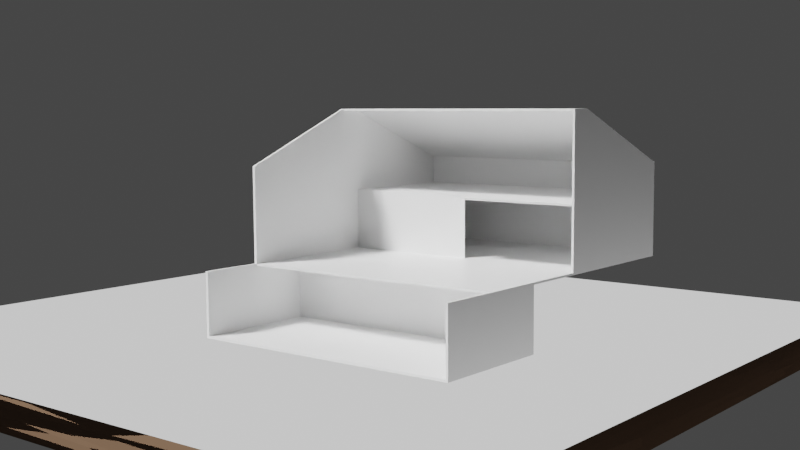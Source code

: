 # Source: room12.blend  (saved by Blender 2.81.16; exported with 4.5.12 LTS)
import bpy
from mathutils import Matrix  # noqa: F401  (used for matrix-valued properties, if any)

bpy.ops.wm.read_factory_settings(use_empty=True)
scene = bpy.context.scene
scene.name = 'Scene'

# ---- collections
col_collection = bpy.data.collections.new('Collection'); scene.collection.children.link(col_collection)

# ---- materials (node trees are filled in below, after node groups)
mat_graydefault = bpy.data.materials.new('graydefault')
mat_graydefault.alpha_threshold = 0.0
mat_graydefault.use_transparent_shadow = False
mat_graydefault.line_color = (0.0, 0.0, 0.0, 1.0)
mat_grass = bpy.data.materials.new('grass')
mat_grass.use_transparent_shadow = False
mat_dirt = bpy.data.materials.new('dirt')
mat_dirt.use_transparent_shadow = False
mat_dirt.preview_render_type = 'CUBE'

# ---- material node trees
mat_graydefault.use_nodes = True; mat_graydefault.node_tree.nodes.clear()
_N = mat_graydefault.node_tree.nodes; _L = mat_graydefault.node_tree.links
n0 = _N.new('ShaderNodeOutputMaterial'); n0.name = 'Material Output'; n0.location = (300, 300)
n1 = _N.new('ShaderNodeBsdfPrincipled'); n1.name = 'Principled BSDF'; n1.location = (10, 300)
n1.distribution = 'GGX'
n1.subsurface_method = 'BURLEY'
n1.inputs[2].default_value = 0.4
n1.inputs[3].default_value = 1.45
n1.inputs[27].default_value = (0.0, 0.0, 0.0, 1.0)
n1.inputs[28].default_value = 1.0
n2 = _N.new('ShaderNodeRGB'); n2.name = 'RGB'; n2.location = (-180, 275)
n2.outputs[0].default_value = (1.0, 1.0, 1.0, 1.0)
_L.new(n1.outputs[0], n0.inputs[0])
_L.new(n2.outputs[0], n1.inputs[0])
n0.is_active_output = True
mat_grass.use_nodes = True; mat_grass.node_tree.nodes.clear()
_N = mat_grass.node_tree.nodes; _L = mat_grass.node_tree.links
n0 = _N.new('ShaderNodeOutputMaterial'); n0.name = 'Material Output'; n0.location = (300, 300)
n1 = _N.new('ShaderNodeBackground'); n1.name = 'Background'; n1.location = (10, 300)
_L.new(n1.outputs[0], n0.inputs[0])
n0.is_active_output = True
mat_dirt.use_nodes = True; mat_dirt.node_tree.nodes.clear()
_N = mat_dirt.node_tree.nodes; _L = mat_dirt.node_tree.links
n0 = _N.new('ShaderNodeOutputMaterial'); n0.name = 'Material Output'; n0.location = (300, 300)
n1 = _N.new('ShaderNodeBsdfDiffuse'); n1.name = 'Diffuse BSDF'; n1.location = (10, 300)
n1.inputs[0].default_value = (0.227, 0.1384, 0.0865, 1.0)
n2 = _N.new('ShaderNodeTexVoronoi'); n2.name = 'Voronoi Texture'; n2.location = (-180, 275)
_L.new(n1.outputs[0], n0.inputs[0])
_L.new(n2.outputs[2], n1.inputs[2])
n0.is_active_output = True

# ---- world
world_world = bpy.data.worlds.new('World'); scene.world = world_world
world_world.use_nodes = True; world_world.node_tree.nodes.clear()
_N = world_world.node_tree.nodes; _L = world_world.node_tree.links
n0 = _N.new('ShaderNodeOutputWorld'); n0.name = 'World Output'; n0.location = (300, 300)
n1 = _N.new('ShaderNodeBackground'); n1.name = 'Background'; n1.location = (10, 300)
n1.inputs[0].default_value = (0.05088, 0.05088, 0.05088, 1.0)
_L.new(n1.outputs[0], n0.inputs[0])
n0.is_active_output = True
world_world.color = (0.05088, 0.05088, 0.05088)
world_world.use_sun_shadow = False
world_world.sun_shadow_jitter_overblur = 0.0

# ---- cameras
cam_camera = bpy.data.cameras.new('Camera')
cam_camera.lens = 51.0
cam_camera.ortho_scale = 7.314

# ---- lights
light_light = bpy.data.lights.new('Light', 'AREA')
light_light.transmission_factor = 0.0
light_light.energy = 23.56
light_light.shadow_soft_size = 0.1
light_light.shadow_maximum_resolution = 0.006
light_light.use_absolute_resolution = True
light_light.shape = 'RECTANGLE'
light_light.size = 0.1
light_light.size_y = 0.1
light_light_001 = bpy.data.lights.new('Light.001', 'AREA')
light_light_001.transmission_factor = 0.0
light_light_001.energy = 23.56
light_light_001.shadow_soft_size = 0.1
light_light_001.shadow_maximum_resolution = 0.006
light_light_001.use_absolute_resolution = True
light_light_001.shape = 'RECTANGLE'
light_light_001.size = 0.1
light_light_001.size_y = 0.1
light_light_002 = bpy.data.lights.new('Light.002', 'AREA')
light_light_002.transmission_factor = 0.0
light_light_002.energy = 23.56
light_light_002.shadow_soft_size = 0.1
light_light_002.shadow_maximum_resolution = 0.006
light_light_002.use_absolute_resolution = True
light_light_002.shape = 'RECTANGLE'
light_light_002.size = 0.1
light_light_002.size_y = 0.1
light_light_003 = bpy.data.lights.new('Light.003', 'SUN')
light_light_003.transmission_factor = 0.0
light_light_003.angle = 0.1993
light_light_003.energy = 5.0
light_light_003.shadow_soft_size = 0.1
light_light_003.shadow_cascade_max_distance = 1000.0

# ---- meshes
me_cube = bpy.data.meshes.new('Cube')
me_cube.from_pydata([(10.52, 10.52, -7.634), (10.52, 10.52, -8.138), (10.52, -10.52, -7.634), (10.52, -10.52, -8.138), (-10.52, 10.52, -7.634), (-10.52, 10.52, -8.138), (-10.52, -10.52, -7.634), (-10.52, -10.52, -8.138), (-10.52, -14.09, -8.138), (-10.52, -14.09, -7.634), (10.52, -14.09, -7.634), (10.52, -14.09, -8.138), (-10.52, -35.96, -8.138), (-10.52, -35.96, -7.634), (10.52, -35.96, -7.634), (10.52, -35.96, -8.138), (11.33, 10.52, -7.634), (11.33, 10.52, -8.138), (11.33, -10.52, -7.634), (11.33, -10.52, -8.138), (11.33, -14.09, -7.634), (11.33, -14.09, -8.138), (11.33, -35.96, -7.634), (11.33, -35.96, -8.138), (34.15, 10.52, -7.634), (34.15, 10.52, -8.138), (34.15, -10.52, -7.634), (34.15, -10.52, -8.138), (34.15, -14.09, -7.634), (34.15, -14.09, -8.138), (34.15, -35.96, -7.634), (34.15, -35.96, -8.138), (34.65, 10.52, -7.634), (34.65, 10.52, -8.138), (34.65, -10.52, -7.634), (34.65, -10.52, -8.138), (34.65, -14.09, -7.634), (34.65, -14.09, -8.138), (34.65, -35.96, -7.634), (34.65, -35.96, -8.138), (10.52, -36.48, -7.634), (11.33, -36.48, -7.634), (-10.52, -36.48, -8.138), (-10.52, -36.48, -7.634), (10.52, -36.48, -8.138), (34.15, -36.48, -7.634), (11.33, -36.48, -8.138), (34.15, -36.48, -8.138), (34.65, -36.48, -7.634), (34.65, -36.48, -8.138), (10.52, -10.52, 7.634), (10.52, -10.52, 8.138), (-10.52, -10.52, 7.634), (-10.52, -10.52, 8.138), (-10.52, -14.09, 8.138), (-10.52, -14.09, 7.634), (10.52, -14.09, 7.634), (10.52, -14.09, 8.138), (-10.52, -35.96, 8.138), (-10.52, -35.96, 7.634), (10.52, -35.96, 7.634), (10.52, -35.96, 8.138), (11.33, -10.52, 7.634), (11.33, -10.52, 8.138), (11.33, -14.09, 7.634), (11.33, -14.09, 8.138), (11.33, -35.96, 7.634), (11.33, -35.96, 8.138), (34.15, 10.52, 7.634), (34.15, 10.52, 8.138), (34.15, -10.52, 7.634), (34.15, -10.52, 8.138), (34.15, -14.09, 7.634), (34.15, -14.09, 8.138), (34.15, -35.96, 7.634), (34.15, -35.96, 8.138), (34.65, 10.52, 7.634), (34.65, 10.52, 8.138), (34.65, -10.52, 7.634), (34.65, -10.52, 8.138), (34.65, -14.09, 7.634), (34.65, -14.09, 8.138), (34.65, -35.96, 7.634), (34.65, -35.96, 8.138), (10.52, -36.48, 7.634), (11.33, -36.48, 7.634), (-10.52, -36.48, 8.138), (-10.52, -36.48, 7.634), (10.52, -36.48, 8.138), (34.15, -36.48, 7.634), (11.33, -36.48, 8.138), (34.15, -36.48, 8.138), (34.65, -36.48, 7.634), (34.65, -36.48, 8.138), (10.52, -35.96, 0.0), (11.33, -35.96, 0.0), (-10.52, -35.96, 0.0), (-10.52, -36.48, 0.0), (34.15, -14.09, 0.0), (11.33, -14.09, 0.0), (34.15, -35.96, 0.0), (34.15, -36.48, 0.0), (34.15, 10.52, 0.0), (34.15, -10.52, 0.0), (11.33, -36.48, 0.0), (34.65, 10.52, 0.0), (34.65, -10.52, 0.0), (34.65, -14.09, 0.0), (34.65, -35.96, 0.0), (10.52, -36.48, 0.0), (34.65, -36.48, 0.0), (-10.9, 10.52, -8.138), (-10.9, -10.52, -8.138), (-10.9, -10.52, -7.634), (-10.9, 10.52, -7.634), (-10.9, -14.09, -8.138), (-10.9, -14.09, -7.634), (-10.9, -35.96, -8.138), (-10.9, -35.96, -7.634), (-10.9, -36.48, -7.634), (-10.9, -35.96, 0.0), (-10.9, -36.48, 0.0), (-10.9, -36.48, -8.138), (-10.9, -10.52, 8.138), (-10.9, -10.52, 7.634), (-10.9, -14.09, 8.138), (-10.9, -14.09, 7.634), (-10.9, -35.96, 8.138), (-10.9, -35.96, 7.634), (-10.9, -36.48, 7.634), (-10.9, -36.48, 8.138), (-10.52, -13.47, -8.138), (10.52, -13.47, -8.138), (11.33, -13.47, -8.138), (34.15, -13.47, -8.138), (34.65, -13.47, -8.138), (34.65, -13.47, -7.634), (-10.52, -13.47, 8.138), (10.52, -13.47, 8.138), (11.33, -13.47, 8.138), (34.15, -13.47, 8.138), (34.65, -13.47, 8.138), (34.65, -13.47, 7.634), (-10.9, -13.47, -8.138), (-10.9, -13.47, -7.634), (-10.9, -13.47, 8.138), (-10.9, -13.47, 7.634), (-10.52, -36.48, 15.62), (-10.9, -36.48, 15.62), (-10.52, -13.47, 29.16), (-10.52, -14.09, 29.16), (-10.52, -35.96, 15.62), (10.52, -35.96, 15.62), (11.33, -35.96, 15.62), (34.65, -10.52, 29.16), (34.15, -10.52, 29.16), (34.15, 10.52, 15.62), (34.65, 10.52, 15.62), (34.15, -13.47, 29.16), (34.15, -14.09, 29.16), (34.15, -35.96, 15.62), (34.65, -13.47, 29.16), (34.65, -14.09, 29.16), (34.65, -35.96, 15.62), (10.52, -36.48, 15.62), (11.33, -36.48, 15.62), (34.15, -36.48, 15.62), (34.65, -36.48, 15.62), (-10.9, -13.47, 29.16), (-10.9, -14.09, 29.16), (-10.9, -35.96, 15.62), (-10.9, -10.52, 29.16), (-10.52, -10.52, 29.16), (-10.52, -36.49, 16.16), (-10.9, -36.49, 16.16), (-10.52, -13.48, 29.7), (-10.52, -14.1, 29.7), (-10.52, -35.97, 16.16), (10.52, -35.97, 16.16), (11.33, -35.97, 16.16), (34.65, -10.53, 29.7), (34.15, -10.53, 29.7), (34.15, 10.51, 16.16), (34.65, 10.51, 16.16), (34.15, -13.48, 29.7), (34.15, -14.1, 29.7), (34.15, -35.97, 16.16), (34.65, -13.48, 29.7), (34.65, -14.1, 29.7), (34.65, -35.97, 16.16), (10.52, -36.49, 16.16), (11.33, -36.49, 16.16), (34.15, -36.49, 16.16), (34.65, -36.49, 16.16), (-10.9, -13.48, 29.7), (-10.9, -14.1, 29.7), (-10.9, -35.97, 16.16), (-10.9, -10.53, 29.7), (-10.52, -10.53, 29.7), (-10.52, 0.8363, -8.138), (10.52, 0.8363, -7.634), (-10.52, 0.8363, -7.634), (10.52, 0.8363, -8.138), (11.33, 0.8363, -7.634), (11.33, 0.8363, -8.138), (34.15, 0.8363, -7.634), (34.15, 0.8363, -8.138), (34.65, 0.8363, -7.634), (34.65, 0.8363, -8.138), (-10.9, 0.8363, -8.138), (-10.9, 0.8363, -7.634), (-10.52, 0.3735, -8.138), (10.52, 0.3735, -7.634), (11.33, 0.3735, -7.634), (34.15, 0.3735, -7.634), (34.65, 0.3735, -7.634), (-10.9, 0.3735, -8.138), (-10.52, 0.3735, -7.634), (10.52, 0.3735, -8.138), (11.33, 0.3735, -8.138), (34.15, 0.3735, -8.138), (34.65, 0.3735, -8.138), (-10.9, 0.3735, -7.634), (34.15, 0.8363, -23.02), (34.15, 10.52, -23.02), (34.65, 10.52, -23.02), (34.65, 0.8363, -23.02), (-10.52, 10.52, -23.02), (-10.9, 10.52, -23.02), (-10.52, 0.8363, -23.02), (10.52, 0.3735, -23.02), (10.52, 0.8363, -23.02), (11.33, 0.3735, -23.02), (11.33, 0.8363, -23.02), (34.15, 0.3735, -23.02), (34.65, 0.3735, -23.02), (-10.9, 0.8363, -23.02), (-10.52, 0.3735, -23.02), (-10.9, 0.3735, -23.02), (34.15, 0.8363, -23.55), (34.15, 10.52, -23.55), (34.65, 10.52, -23.55), (34.65, 0.8363, -23.55), (-10.52, 10.52, -23.55), (-10.9, 10.52, -23.55), (-10.52, 0.8363, -23.55), (10.52, 0.3735, -23.55), (10.52, 0.8363, -23.55), (11.33, 0.3735, -23.55), (11.33, 0.8363, -23.55), (34.15, 0.3735, -23.55), (34.65, 0.3735, -23.55), (-10.9, 0.8363, -23.55), (-10.52, 0.3735, -23.55), (-10.9, 0.3735, -23.55), (-10.52, 20.79, -7.634), (-10.52, 20.79, -8.138), (-10.9, 20.79, -7.634), (34.15, 20.79, -7.634), (34.15, 20.79, -8.138), (34.65, 20.79, -8.138), (34.65, 20.79, -7.634), (-10.9, 20.79, -8.138), (34.15, 20.79, -23.02), (34.65, 20.79, -23.02), (-10.52, 20.79, -23.02), (-10.9, 20.79, -23.02), (34.65, 20.79, -23.55), (34.15, 20.79, -23.55), (-10.52, 20.79, -23.55), (-10.9, 20.79, -23.55)], [], [(212, 217, 6, 2), (97, 87, 129, 121), (211, 7, 112, 216), (211, 218, 3, 7), (2, 10, 20, 18), (5, 4, 0, 1), (10, 9, 13, 14), (131, 132, 11, 8), (2, 6, 9, 10), (39, 38, 48, 49), (41, 45, 101, 104), (54, 137, 149, 150), (8, 11, 15, 12), (10, 14, 22, 20), (213, 18, 26, 214), (36, 136, 34, 106, 107), (20, 22, 30, 28), (1, 0, 16, 17), (202, 1, 17, 204), (212, 2, 18, 213), (132, 3, 19, 133), (15, 11, 21, 23), (20, 28, 98, 99), (32, 24, 102, 105), (221, 220, 234, 235), (17, 16, 24, 25), (23, 21, 29, 31), (86, 88, 164, 147), (133, 19, 27, 134), (204, 17, 25, 206), (221, 215, 34, 35), (135, 136, 36, 37), (37, 36, 38, 39), (22, 14, 94, 95), (114, 4, 255, 257), (31, 29, 37, 39), (45, 48, 110, 101), (134, 27, 35, 135), (40, 44, 46, 41), (44, 40, 43, 42), (41, 46, 47, 45), (45, 47, 49, 48), (12, 15, 44, 42), (43, 40, 109, 97), (53, 52, 124, 123), (31, 39, 49, 47), (23, 31, 47, 46), (15, 23, 46, 44), (14, 13, 96, 94), (28, 30, 100, 98), (48, 38, 108, 110), (38, 36, 107, 108), (24, 205, 214, 26, 103, 102), (40, 41, 104, 109), (70, 103, 98, 72), (30, 22, 95, 100), (34, 215, 207, 32, 105, 106), (103, 26, 28, 98), (6, 52, 124, 113), (50, 62, 64, 56), (56, 60, 59, 55), (137, 54, 57, 138), (50, 56, 55, 52), (83, 93, 92, 82), (85, 104, 101, 89), (87, 86, 130, 129), (54, 58, 61, 57), (56, 64, 66, 60), (80, 107, 106, 78, 142), (64, 72, 74, 66), (138, 139, 63, 51), (61, 67, 65, 57), (64, 99, 98, 72), (76, 105, 102, 68), (141, 79, 154, 161), (69, 68, 70, 71), (67, 75, 73, 65), (43, 97, 121, 119), (77, 79, 78, 76), (141, 81, 80, 142), (81, 83, 82, 80), (66, 95, 94, 60), (69, 77, 76, 68), (81, 141, 161, 162), (89, 101, 110, 92), (61, 58, 151, 152), (84, 85, 90, 88), (88, 86, 87, 84), (85, 89, 91, 90), (89, 92, 93, 91), (77, 69, 156, 157), (87, 97, 109, 84), (244, 228, 266, 270), (71, 140, 158, 155), (69, 71, 155, 156), (125, 127, 170, 169), (108, 110, 101, 100), (26, 18, 20, 28), (103, 106, 107, 98), (98, 107, 108, 100), (94, 109, 97, 96), (102, 105, 106, 103), (100, 101, 104, 95), (95, 104, 109, 94), (60, 94, 96, 59), (72, 98, 100, 74), (92, 110, 108, 82), (82, 108, 107, 80), (68, 102, 103, 70), (84, 109, 104, 85), (74, 100, 95, 66), (78, 106, 105, 76), (53, 51, 50, 52), (51, 63, 62, 50), (12, 42, 122, 117), (8, 12, 117, 115), (144, 143, 115, 116), (209, 210, 114, 111), (116, 115, 117, 118), (118, 119, 121, 120), (118, 117, 122, 119), (146, 126, 125, 145), (126, 128, 127, 125), (128, 120, 121, 129), (128, 129, 130, 127), (126, 116, 118, 120, 128), (146, 144, 113, 124), (131, 8, 115, 143), (201, 4, 114, 210), (67, 61, 152, 153), (42, 43, 119, 122), (7, 131, 143, 112), (126, 116, 144, 146), (124, 146, 145, 123), (113, 112, 143, 144), (79, 77, 157, 154), (79, 141, 142, 78), (72, 73, 140, 71, 70), (57, 65, 139, 138), (53, 137, 138, 51), (29, 134, 135, 37), (35, 34, 136, 135), (21, 133, 134, 29), (11, 132, 133, 21), (90, 91, 166, 165), (7, 3, 132, 131), (72, 64, 65, 73), (139, 65, 64, 62, 63), (152, 151, 177, 178), (159, 160, 186, 185), (149, 172, 198, 175), (147, 164, 190, 173), (150, 149, 175, 176), (158, 159, 185, 184), (148, 147, 173, 174), (157, 156, 182, 183), (156, 155, 181, 182), (172, 171, 197, 198), (163, 162, 188, 189), (167, 163, 189, 193), (145, 125, 169, 168), (91, 93, 167, 166), (140, 73, 159, 158), (53, 123, 171, 172), (75, 67, 153, 160), (58, 54, 150, 151), (88, 90, 165, 164), (127, 130, 148, 170), (137, 53, 172, 149), (93, 83, 163, 167), (83, 81, 162, 163), (123, 145, 168, 171), (73, 75, 160, 159), (130, 86, 147, 148), (175, 198, 197, 194), (173, 177, 196, 174), (181, 180, 183, 182), (186, 189, 188, 185), (184, 187, 180, 181), (177, 173, 190, 178), (186, 192, 193, 189), (179, 191, 192, 186), (178, 190, 191, 179), (177, 176, 195, 196), (185, 188, 187, 184), (176, 175, 194, 195), (164, 165, 191, 190), (155, 158, 184, 181), (160, 153, 179, 186), (168, 169, 195, 194), (151, 150, 176, 177), (165, 166, 192, 191), (161, 154, 180, 187), (154, 157, 183, 180), (169, 170, 196, 195), (153, 152, 178, 179), (166, 167, 193, 192), (171, 168, 194, 197), (162, 161, 187, 188), (170, 148, 174, 196), (159, 150, 151, 160), (158, 149, 150, 159), (155, 172, 149, 158), (177, 176, 185, 186), (175, 184, 185, 176), (198, 181, 184, 175), (172, 155, 181, 198), (217, 201, 210, 222), (216, 222, 210, 209), (33, 32, 207, 208), (218, 211, 237, 230), (216, 209, 236, 238), (0, 200, 203, 16), (219, 218, 230, 232), (16, 203, 205, 24), (5, 1, 202, 199), (199, 202, 231, 229), (0, 4, 201, 200), (3, 218, 219, 19), (27, 220, 221, 35), (19, 219, 220, 27), (112, 113, 222, 216), (6, 217, 222, 113), (208, 207, 215, 221), (200, 212, 213, 203), (203, 213, 214, 205), (33, 208, 226, 225), (224, 25, 259, 263), (200, 201, 217, 212), (4, 5, 256, 255), (230, 237, 253, 246), (238, 236, 252, 254), (236, 228, 244, 252), (234, 232, 248, 250), (225, 226, 242, 241), (111, 114, 257, 262), (211, 216, 238, 237), (220, 219, 232, 234), (5, 199, 229, 227), (204, 206, 223, 233), (208, 221, 235, 226), (209, 111, 228, 236), (241, 240, 268, 267), (202, 204, 233, 231), (206, 25, 224, 223), (226, 235, 251, 242), (239, 240, 241, 242), (248, 249, 239, 250), (250, 239, 242, 251), (246, 247, 249, 248), (243, 245, 252, 244), (245, 247, 246, 253), (245, 253, 254, 252), (249, 239, 240, 243, 245, 247), (232, 230, 246, 248), (237, 238, 254, 253), (235, 234, 250, 251), (243, 240, 268, 269), (224, 227, 229, 231, 233, 223), (259, 258, 261, 260), (255, 256, 262, 257), (259, 260, 264, 263), (266, 265, 269, 270), (263, 265, 269, 268), (262, 256, 265, 266), (263, 264, 267, 268), (5, 227, 265, 256), (24, 32, 261, 258), (225, 241, 267, 264), (243, 244, 270, 269), (25, 24, 258, 259), (33, 225, 264, 260), (32, 33, 260, 261), (228, 111, 262, 266), (224, 227, 265, 263)])
_uv = me_cube.uv_layers.new(name='UVMap')
_uv.uv.foreach_set('vector', [0.625, 0.687, 0.875, 0.687, 0.875, 0.75, 0.625, 0.75, 0.625, 1.0, 0.625, 1.0, 0.625, 1.0, 0.625, 1.0, 0.125, 0.687, 0.125, 0.75, 0.125, 0.75, 0.125, 0.687, 0.125, 0.687, 0.375, 0.687, 0.375, 0.75, 0.125, 0.75, 0.625, 0.75, 0.625, 0.75, 0.625, 0.75, 0.625, 0.75, 0.375, 0.25, 0.625, 0.25, 0.625, 0.5, 0.375, 0.5, 0.625, 0.75, 0.875, 0.75, 0.875, 0.75, 0.625, 0.75, 0.125, 0.75, 0.375, 0.75, 0.375, 0.75, 0.125, 0.75, 0.625, 0.75, 0.875, 0.75, 0.875, 0.75, 0.625, 0.75, 0.375, 0.75, 0.625, 0.75, 0.625, 0.75, 0.375, 0.75, 0.625, 0.75, 0.625, 0.75, 0.625, 0.75, 0.625, 0.75, 0.125, 0.75, 0.125, 0.75, 0.125, 0.75, 0.125, 0.75, 0.125, 0.75, 0.375, 0.75, 0.375, 0.75, 0.125, 0.75, 0.625, 0.75, 0.625, 0.75, 0.625, 0.75, 0.625, 0.75, 0.625, 0.687, 0.625, 0.75, 0.625, 0.75, 0.625, 0.687, 0.625, 0.75, 0.625, 0.75, 0.625, 0.75, 0.625, 0.75, 0.625, 0.75, 0.625, 0.75, 0.625, 0.75, 0.625, 0.75, 0.625, 0.75, 0.375, 0.5, 0.625, 0.5, 0.625, 0.5, 0.375, 0.5, 0.375, 0.624, 0.375, 0.5, 0.375, 0.5, 0.375, 0.624, 0.625, 0.687, 0.625, 0.75, 0.625, 0.75, 0.625, 0.687, 0.375, 0.75, 0.375, 0.75, 0.375, 0.75, 0.375, 0.75, 0.375, 0.75, 0.375, 0.75, 0.375, 0.75, 0.375, 0.75, 0.625, 0.75, 0.625, 0.75, 0.625, 0.75, 0.625, 0.75, 0.625, 0.5, 0.625, 0.5, 0.625, 0.5, 0.625, 0.5, 0.375, 0.687, 0.375, 0.687, 0.375, 0.687, 0.375, 0.687, 0.375, 0.5, 0.625, 0.5, 0.625, 0.5, 0.375, 0.5, 0.375, 0.75, 0.375, 0.75, 0.375, 0.75, 0.375, 0.75, 0.375, 1.0, 0.375, 0.75, 0.375, 0.75, 0.375, 1.0, 0.375, 0.75, 0.375, 0.75, 0.375, 0.75, 0.375, 0.75, 0.375, 0.624, 0.375, 0.5, 0.375, 0.5, 0.375, 0.624, 0.375, 0.687, 0.625, 0.687, 0.625, 0.75, 0.375, 0.75, 0.375, 0.75, 0.625, 0.75, 0.625, 0.75, 0.375, 0.75, 0.375, 0.75, 0.625, 0.75, 0.625, 0.75, 0.375, 0.75, 0.625, 0.75, 0.625, 0.75, 0.625, 0.75, 0.625, 0.75, 0.875, 0.5, 0.875, 0.5, 0.875, 0.5, 0.875, 0.5, 0.375, 0.75, 0.375, 0.75, 0.375, 0.75, 0.375, 0.75, 0.625, 0.75, 0.625, 0.75, 0.625, 0.75, 0.625, 0.75, 0.375, 0.75, 0.375, 0.75, 0.375, 0.75, 0.375, 0.75, 0.625, 0.75, 0.375, 0.75, 0.375, 0.75, 0.625, 0.75, 0.375, 0.75, 0.625, 0.75, 0.625, 1.0, 0.375, 1.0, 0.625, 0.75, 0.375, 0.75, 0.375, 0.75, 0.625, 0.75, 0.625, 0.75, 0.375, 0.75, 0.375, 0.75, 0.625, 0.75, 0.125, 0.75, 0.375, 0.75, 0.375, 0.75, 0.125, 0.75, 0.625, 1.0, 0.625, 0.75, 0.625, 0.75, 0.625, 1.0, 0.125, 0.75, 0.875, 0.75, 0.875, 0.75, 0.125, 0.75, 0.375, 0.75, 0.375, 0.75, 0.375, 0.75, 0.375, 0.75, 0.375, 0.75, 0.375, 0.75, 0.375, 0.75, 0.375, 0.75, 0.375, 0.75, 0.375, 0.75, 0.375, 0.75, 0.375, 0.75, 0.625, 0.75, 0.875, 0.75, 0.875, 0.75, 0.625, 0.75, 0.625, 0.75, 0.625, 0.75, 0.625, 0.75, 0.625, 0.75, 0.625, 0.75, 0.625, 0.75, 0.625, 0.75, 0.625, 0.75, 0.625, 0.75, 0.625, 0.75, 0.625, 0.75, 0.625, 0.75, 0.625, 0.5, 0.625, 0.624, 0.625, 0.687, 0.625, 0.75, 0.625, 0.75, 0.625, 0.5, 0.625, 0.75, 0.625, 0.75, 0.625, 0.75, 0.625, 0.75, 0.625, 0.75, 0.625, 0.75, 0.625, 0.75, 0.625, 0.75, 0.625, 0.75, 0.625, 0.75, 0.625, 0.75, 0.625, 0.75, 0.625, 0.75, 0.625, 0.687, 0.625, 0.624, 0.625, 0.5, 0.625, 0.5, 0.625, 0.75, 0.625, 0.75, 0.625, 0.75, 0.625, 0.75, 0.625, 0.75, 0.0, 0.0, 0.0, 0.0, 0.0, 0.0, 0.0, 0.0, 0.625, 0.75, 0.625, 0.75, 0.625, 0.75, 0.625, 0.75, 0.625, 0.75, 0.625, 0.75, 0.875, 0.75, 0.875, 0.75, 0.125, 0.75, 0.125, 0.75, 0.375, 0.75, 0.375, 0.75, 0.625, 0.75, 0.625, 0.75, 0.875, 0.75, 0.875, 0.75, 0.375, 0.75, 0.375, 0.75, 0.625, 0.75, 0.625, 0.75, 0.625, 0.75, 0.625, 0.75, 0.625, 0.75, 0.625, 0.75, 0.625, 1.0, 0.375, 1.0, 0.375, 1.0, 0.625, 1.0, 0.125, 0.75, 0.125, 0.75, 0.375, 0.75, 0.375, 0.75, 0.625, 0.75, 0.625, 0.75, 0.625, 0.75, 0.625, 0.75, 0.625, 0.75, 0.625, 0.75, 0.625, 0.75, 0.625, 0.75, 0.625, 0.75, 0.625, 0.75, 0.625, 0.75, 0.625, 0.75, 0.625, 0.75, 0.375, 0.75, 0.375, 0.75, 0.375, 0.75, 0.375, 0.75, 0.375, 0.75, 0.375, 0.75, 0.375, 0.75, 0.375, 0.75, 0.625, 0.75, 0.625, 0.75, 0.625, 0.75, 0.625, 0.75, 0.625, 0.5, 0.625, 0.5, 0.625, 0.5, 0.625, 0.5, 0.375, 0.75, 0.375, 0.75, 0.375, 0.75, 0.375, 0.75, 0.375, 0.5, 0.625, 0.5, 0.625, 0.75, 0.375, 0.75, 0.375, 0.75, 0.375, 0.75, 0.375, 0.75, 0.375, 0.75, 0.625, 1.0, 0.625, 1.0, 0.625, 1.0, 0.625, 1.0, 0.375, 0.5, 0.375, 0.75, 0.625, 0.75, 0.625, 0.5, 0.375, 0.75, 0.375, 0.75, 0.625, 0.75, 0.625, 0.75, 0.375, 0.75, 0.375, 0.75, 0.625, 0.75, 0.625, 0.75, 0.625, 0.75, 0.625, 0.75, 0.625, 0.75, 0.625, 0.75, 0.375, 0.5, 0.375, 0.5, 0.625, 0.5, 0.625, 0.5, 0.375, 0.75, 0.375, 0.75, 0.375, 0.75, 0.375, 0.75, 0.625, 0.75, 0.625, 0.75, 0.625, 0.75, 0.625, 0.75, 0.375, 0.75, 0.125, 0.75, 0.125, 0.75, 0.375, 0.75, 0.625, 0.75, 0.625, 0.75, 0.375, 0.75, 0.375, 0.75, 0.375, 0.75, 0.375, 1.0, 0.625, 1.0, 0.625, 0.75, 0.625, 0.75, 0.625, 0.75, 0.375, 0.75, 0.375, 0.75, 0.625, 0.75, 0.625, 0.75, 0.375, 0.75, 0.375, 0.75, 0.375, 0.5, 0.375, 0.5, 0.375, 0.5, 0.375, 0.5, 0.625, 1.0, 0.625, 1.0, 0.625, 0.75, 0.625, 0.75, 0.375, 0.25, 0.375, 0.25, 0.375, 0.25, 0.375, 0.25, 0.375, 0.75, 0.375, 0.75, 0.375, 0.75, 0.375, 0.75, 0.375, 0.5, 0.375, 0.75, 0.375, 0.75, 0.375, 0.5, 0.375, 0.0, 0.375, 0.0, 0.375, 0.0, 0.375, 0.0, 0.625, 0.75, 0.625, 0.75, 0.625, 0.75, 0.625, 0.75, 0.625, 0.75, 0.625, 0.75, 0.625, 0.75, 0.625, 0.75, 0.625, 0.75, 0.625, 0.75, 0.625, 0.75, 0.625, 0.75, 0.625, 0.75, 0.625, 0.75, 0.625, 0.75, 0.625, 0.75, 0.625, 0.75, 0.625, 0.75, 0.875, 0.75, 0.875, 0.75, 0.625, 0.5, 0.625, 0.5, 0.625, 0.75, 0.625, 0.75, 0.625, 0.75, 0.625, 0.75, 0.625, 0.75, 0.625, 0.75, 0.625, 0.75, 0.625, 0.75, 0.625, 0.75, 0.625, 0.75, 0.625, 0.75, 0.625, 0.75, 0.875, 0.75, 0.875, 0.75, 0.625, 0.75, 0.625, 0.75, 0.625, 0.75, 0.625, 0.75, 0.625, 0.75, 0.625, 0.75, 0.625, 0.75, 0.625, 0.75, 0.625, 0.75, 0.625, 0.75, 0.625, 0.75, 0.625, 0.75, 0.625, 0.5, 0.625, 0.5, 0.625, 0.75, 0.625, 0.75, 0.625, 0.75, 0.625, 0.75, 0.625, 0.75, 0.625, 0.75, 0.625, 0.75, 0.625, 0.75, 0.625, 0.75, 0.625, 0.75, 0.625, 0.75, 0.625, 0.75, 0.625, 0.5, 0.625, 0.5, 0.125, 0.75, 0.375, 0.75, 0.625, 0.75, 0.875, 0.75, 0.375, 0.75, 0.375, 0.75, 0.625, 0.75, 0.625, 0.75, 0.125, 0.75, 0.125, 0.75, 0.125, 0.75, 0.125, 0.75, 0.125, 0.75, 0.125, 0.75, 0.125, 0.75, 0.125, 0.75, 0.625, 0.0, 0.375, 0.0, 0.375, 0.0, 0.625, 0.0, 0.375, 0.126, 0.625, 0.126, 0.625, 0.25, 0.375, 0.25, 0.625, 0.0, 0.375, 0.0, 0.375, 0.0, 0.625, 0.0, 0.625, 0.0, 0.625, 0.0, 0.625, 0.0, 0.625, 0.0, 0.625, 0.0, 0.375, 0.0, 0.375, 0.0, 0.625, 0.0, 0.625, 0.0, 0.625, 0.0, 0.375, 0.0, 0.375, 0.0, 0.625, 0.0, 0.625, 0.0, 0.375, 0.0, 0.375, 0.0, 0.625, 0.0, 0.625, 0.0, 0.625, 0.0, 0.625, 0.0, 0.625, 0.0, 0.625, 0.0, 0.375, 0.0, 0.375, 0.0, 0.0, 0.0, 0.0, 0.0, 0.0, 0.0, 0.0, 0.0, 0.0, 0.0, 0.0, 0.0, 0.0, 0.0, 0.0, 0.0, 0.0, 0.0, 0.125, 0.75, 0.125, 0.75, 0.125, 0.75, 0.125, 0.75, 0.875, 0.624, 0.875, 0.5, 0.875, 0.5, 0.875, 0.624, 0.375, 0.75, 0.375, 0.75, 0.375, 0.75, 0.375, 0.75, 0.375, 1.0, 0.625, 1.0, 0.625, 1.0, 0.375, 1.0, 0.125, 0.75, 0.125, 0.75, 0.125, 0.75, 0.125, 0.75, 0.0, 0.0, 0.0, 0.0, 0.0, 0.0, 0.0, 0.0, 0.625, 0.0, 0.625, 0.0, 0.375, 0.0, 0.375, 0.0, 0.625, 0.0, 0.375, 0.0, 0.375, 0.0, 0.625, 0.0, 0.375, 0.75, 0.375, 0.5, 0.375, 0.5, 0.375, 0.75, 0.375, 0.75, 0.375, 0.75, 0.625, 0.75, 0.625, 0.75, 0.625, 0.75, 0.375, 0.75, 0.375, 0.75, 0.375, 0.75, 0.625, 0.75, 0.375, 0.75, 0.375, 0.75, 0.375, 0.75, 0.375, 0.75, 0.125, 0.75, 0.125, 0.75, 0.375, 0.75, 0.375, 0.75, 0.375, 0.75, 0.375, 0.75, 0.375, 0.75, 0.375, 0.75, 0.375, 0.75, 0.625, 0.75, 0.625, 0.75, 0.375, 0.75, 0.375, 0.75, 0.375, 0.75, 0.375, 0.75, 0.375, 0.75, 0.375, 0.75, 0.375, 0.75, 0.375, 0.75, 0.375, 0.75, 0.375, 0.75, 0.375, 0.75, 0.375, 0.75, 0.375, 0.75, 0.125, 0.75, 0.375, 0.75, 0.375, 0.75, 0.125, 0.75, 0.625, 0.75, 0.625, 0.75, 0.375, 0.75, 0.375, 0.75, 0.375, 0.75, 0.375, 0.75, 0.625, 0.75, 0.625, 0.75, 0.375, 0.75, 0.375, 0.75, 0.125, 0.75, 0.125, 0.75, 0.375, 0.75, 0.375, 0.75, 0.375, 0.75, 0.375, 0.75, 0.375, 0.75, 0.125, 0.75, 0.125, 0.75, 0.125, 0.75, 0.125, 0.75, 0.375, 1.0, 0.375, 0.75, 0.375, 0.75, 0.375, 1.0, 0.125, 0.75, 0.125, 0.75, 0.125, 0.75, 0.125, 0.75, 0.375, 0.75, 0.375, 0.75, 0.375, 0.75, 0.375, 0.75, 0.375, 1.0, 0.375, 1.0, 0.375, 1.0, 0.375, 1.0, 0.375, 0.5, 0.375, 0.5, 0.375, 0.5, 0.375, 0.5, 0.375, 0.5, 0.375, 0.75, 0.375, 0.75, 0.375, 0.5, 0.125, 0.75, 0.125, 0.75, 0.125, 0.75, 0.125, 0.75, 0.375, 0.75, 0.375, 0.75, 0.375, 0.75, 0.375, 0.75, 0.375, 0.75, 0.375, 0.75, 0.375, 0.75, 0.375, 0.75, 0.375, 0.0, 0.375, 0.0, 0.375, 0.0, 0.375, 0.0, 0.375, 0.75, 0.375, 0.75, 0.375, 0.75, 0.375, 0.75, 0.375, 0.75, 0.375, 0.75, 0.375, 0.75, 0.375, 0.75, 0.125, 0.75, 0.125, 0.75, 0.125, 0.75, 0.125, 0.75, 0.375, 0.75, 0.375, 0.75, 0.375, 0.75, 0.375, 0.75, 0.125, 0.75, 0.125, 0.75, 0.125, 0.75, 0.125, 0.75, 0.375, 0.75, 0.375, 0.75, 0.375, 0.75, 0.375, 0.75, 0.375, 0.0, 0.375, 0.0, 0.375, 0.0, 0.375, 0.0, 0.125, 0.75, 0.125, 0.75, 0.125, 0.75, 0.125, 0.75, 0.375, 0.75, 0.375, 0.75, 0.375, 0.75, 0.375, 0.75, 0.375, 0.75, 0.375, 0.75, 0.375, 0.75, 0.375, 0.75, 0.375, 0.0, 0.375, 0.0, 0.375, 0.0, 0.375, 0.0, 0.375, 0.75, 0.375, 0.75, 0.375, 0.75, 0.375, 0.75, 0.375, 1.0, 0.375, 1.0, 0.375, 1.0, 0.375, 1.0, 0.125, 0.75, 0.125, 0.75, 0.125, 0.75, 0.125, 0.75, 0.125, 0.75, 0.125, 0.75, 0.125, 0.75, 0.125, 0.75, 0.375, 0.75, 0.375, 0.75, 0.375, 0.5, 0.375, 0.5, 0.375, 0.75, 0.375, 0.75, 0.375, 0.75, 0.375, 0.75, 0.375, 0.75, 0.375, 0.75, 0.375, 0.75, 0.375, 0.75, 0.125, 0.75, 0.125, 0.75, 0.375, 0.75, 0.375, 0.75, 0.375, 0.75, 0.375, 0.75, 0.375, 0.75, 0.375, 0.75, 0.375, 0.75, 0.375, 0.75, 0.375, 0.75, 0.375, 0.75, 0.375, 0.75, 0.375, 0.75, 0.375, 0.75, 0.375, 0.75, 0.125, 0.75, 0.125, 0.75, 0.125, 0.75, 0.125, 0.75, 0.375, 0.75, 0.375, 0.75, 0.375, 0.75, 0.375, 0.75, 0.125, 0.75, 0.125, 0.75, 0.125, 0.75, 0.125, 0.75, 0.375, 0.75, 0.375, 0.75, 0.375, 0.75, 0.375, 0.75, 0.375, 0.75, 0.375, 0.75, 0.375, 0.75, 0.375, 0.75, 0.375, 0.75, 0.375, 0.75, 0.375, 0.75, 0.375, 0.75, 0.375, 0.0, 0.375, 0.0, 0.375, 0.0, 0.375, 0.0, 0.125, 0.75, 0.125, 0.75, 0.125, 0.75, 0.125, 0.75, 0.375, 0.75, 0.375, 0.75, 0.375, 0.75, 0.375, 0.75, 0.375, 0.75, 0.375, 0.75, 0.375, 0.75, 0.375, 0.75, 0.375, 0.75, 0.375, 0.5, 0.375, 0.5, 0.375, 0.75, 0.375, 0.0, 0.375, 0.0, 0.375, 0.0, 0.375, 0.0, 0.375, 0.75, 0.375, 0.75, 0.375, 0.75, 0.375, 0.75, 0.375, 0.75, 0.375, 0.75, 0.375, 0.75, 0.375, 0.75, 0.375, 0.0, 0.375, 0.0, 0.375, 0.0, 0.375, 0.0, 0.375, 0.75, 0.375, 0.75, 0.375, 0.75, 0.375, 0.75, 0.375, 0.0, 0.375, 0.0, 0.375, 0.0, 0.375, 0.0, 0.375, 0.75, 0.125, 0.75, 0.125, 0.75, 0.375, 0.75, 0.0, 0.0, 0.0, 0.0, 0.0, 0.0, 0.0, 0.0, 0.0, 0.0, 0.0, 0.0, 0.0, 0.0, 0.0, 0.0, 0.125, 0.75, 0.125, 0.75, 0.375, 0.75, 0.375, 0.75, 0.0, 0.0, 0.0, 0.0, 0.0, 0.0, 0.0, 0.0, 0.0, 0.0, 0.0, 0.0, 0.0, 0.0, 0.0, 0.0, 0.0, 0.0, 0.0, 0.0, 0.375, 0.75, 0.0, 0.0, 0.875, 0.687, 0.875, 0.624, 0.875, 0.624, 0.875, 0.687, 0.375, 0.063, 0.625, 0.063, 0.625, 0.126, 0.375, 0.126, 0.375, 0.5, 0.625, 0.5, 0.625, 0.624, 0.375, 0.624, 0.375, 0.687, 0.125, 0.687, 0.125, 0.687, 0.375, 0.687, 0.375, 0.063, 0.375, 0.126, 0.375, 0.126, 0.375, 0.063, 0.625, 0.5, 0.625, 0.624, 0.625, 0.624, 0.625, 0.5, 0.375, 0.687, 0.375, 0.687, 0.375, 0.687, 0.375, 0.687, 0.625, 0.5, 0.625, 0.624, 0.625, 0.624, 0.625, 0.5, 0.125, 0.5, 0.375, 0.5, 0.375, 0.624, 0.125, 0.624, 0.125, 0.624, 0.375, 0.624, 0.375, 0.624, 0.125, 0.624, 0.625, 0.5, 0.875, 0.5, 0.875, 0.624, 0.625, 0.624, 0.375, 0.75, 0.375, 0.687, 0.375, 0.687, 0.375, 0.75, 0.375, 0.75, 0.375, 0.687, 0.375, 0.687, 0.375, 0.75, 0.375, 0.75, 0.375, 0.687, 0.375, 0.687, 0.375, 0.75, 0.375, 0.0, 0.625, 0.0, 0.625, 0.063, 0.375, 0.063, 0.875, 0.75, 0.875, 0.687, 0.875, 0.687, 0.875, 0.75, 0.375, 0.624, 0.625, 0.624, 0.625, 0.687, 0.375, 0.687, 0.625, 0.624, 0.625, 0.687, 0.625, 0.687, 0.625, 0.624, 0.625, 0.624, 0.625, 0.687, 0.625, 0.687, 0.625, 0.624, 0.375, 0.5, 0.375, 0.624, 0.375, 0.624, 0.375, 0.5, 0.375, 0.5, 0.375, 0.5, 0.375, 0.5, 0.375, 0.5, 0.625, 0.624, 0.875, 0.624, 0.875, 0.687, 0.625, 0.687, 0.625, 0.25, 0.375, 0.25, 0.375, 0.25, 0.625, 0.25, 0.375, 0.687, 0.125, 0.687, 0.125, 0.687, 0.375, 0.687, 0.375, 0.063, 0.375, 0.126, 0.375, 0.126, 0.375, 0.063, 0.375, 0.126, 0.375, 0.25, 0.375, 0.25, 0.375, 0.126, 0.375, 0.687, 0.375, 0.687, 0.375, 0.687, 0.375, 0.687, 0.375, 0.5, 0.375, 0.624, 0.375, 0.624, 0.375, 0.5, 0.375, 0.25, 0.625, 0.25, 0.625, 0.25, 0.375, 0.25, 0.125, 0.687, 0.125, 0.687, 0.125, 0.687, 0.125, 0.687, 0.375, 0.687, 0.375, 0.687, 0.375, 0.687, 0.375, 0.687, 0.125, 0.5, 0.125, 0.624, 0.125, 0.624, 0.125, 0.5, 0.375, 0.624, 0.375, 0.624, 0.375, 0.624, 0.375, 0.624, 0.375, 0.624, 0.375, 0.687, 0.375, 0.687, 0.375, 0.624, 0.375, 0.126, 0.375, 0.25, 0.375, 0.25, 0.375, 0.126, 0.375, 0.5, 0.375, 0.5, 0.375, 0.5, 0.375, 0.5, 0.375, 0.624, 0.375, 0.624, 0.375, 0.624, 0.375, 0.624, 0.375, 0.624, 0.375, 0.5, 0.375, 0.5, 0.375, 0.624, 0.375, 0.624, 0.375, 0.687, 0.375, 0.687, 0.375, 0.624, 0.375, 0.624, 0.375, 0.5, 0.375, 0.5, 0.375, 0.624, 0.375, 0.687, 0.375, 0.624, 0.375, 0.624, 0.375, 0.687, 0.375, 0.687, 0.375, 0.624, 0.375, 0.624, 0.375, 0.687, 0.375, 0.687, 0.375, 0.624, 0.375, 0.624, 0.375, 0.687, 0.125, 0.5, 0.125, 0.624, 0.125, 0.624, 0.125, 0.5, 0.125, 0.624, 0.375, 0.624, 0.375, 0.687, 0.125, 0.687, 0.125, 0.624, 0.125, 0.687, 0.125, 0.687, 0.125, 0.624, 0.0, 0.0, 0.0, 0.0, 0.0, 0.0, 0.0, 0.0, 0.0, 0.0, 0.0, 0.0, 0.375, 0.687, 0.375, 0.687, 0.375, 0.687, 0.375, 0.687, 0.125, 0.687, 0.125, 0.687, 0.125, 0.687, 0.125, 0.687, 0.375, 0.687, 0.375, 0.687, 0.375, 0.687, 0.375, 0.687, 0.0, 0.0, 0.0, 0.0, 0.0, 0.0, 0.0, 0.0, 0.0, 0.0, 0.0, 0.0, 0.125, 0.624, 0.375, 0.624, 0.375, 0.624, 0.375, 0.624, 0.375, 0.5, 0.625, 0.5, 0.625, 0.5, 0.375, 0.5, 0.625, 0.25, 0.375, 0.25, 0.375, 0.25, 0.625, 0.25, 0.375, 0.5, 0.375, 0.5, 0.375, 0.5, 0.375, 0.5, 0.375, 0.25, 0.375, 0.25, 0.375, 0.25, 0.375, 0.25, 0.0, 0.0, 0.0, 0.0, 0.0, 0.0, 0.0, 0.0, 0.375, 0.25, 0.375, 0.25, 0.375, 0.25, 0.375, 0.25, 0.375, 0.5, 0.375, 0.5, 0.375, 0.5, 0.375, 0.5, 0.125, 0.5, 0.125, 0.5, 0.125, 0.5, 0.125, 0.5, 0.625, 0.5, 0.625, 0.5, 0.625, 0.5, 0.625, 0.5, 0.375, 0.5, 0.375, 0.5, 0.375, 0.5, 0.375, 0.5, 0.125, 0.5, 0.125, 0.5, 0.125, 0.5, 0.125, 0.5, 0.375, 0.5, 0.625, 0.5, 0.625, 0.5, 0.375, 0.5, 0.375, 0.5, 0.375, 0.5, 0.375, 0.5, 0.375, 0.5, 0.625, 0.5, 0.375, 0.5, 0.375, 0.5, 0.625, 0.5, 0.375, 0.25, 0.375, 0.25, 0.375, 0.25, 0.375, 0.25, 0.0, 0.0, 0.0, 0.0, 0.0, 0.0, 0.0, 0.0])
me_cube.materials.append(mat_graydefault)
me_cube.use_remesh_preserve_volume = False
me_cube.use_remesh_preserve_attributes = False
me_cube.use_mirror_vertex_groups = False
me_cube.update()
me_cube_001 = bpy.data.meshes.new('Cube.001')
me_cube_001.from_pydata([(-1.0, -1.0, -1.0), (-1.0, -1.0, 1.0), (-1.0, 1.0, -1.0), (-1.0, 1.0, 1.0), (1.0, -1.0, -1.0), (1.0, -1.0, 1.0), (1.0, 1.0, -1.0), (1.0, 1.0, 1.0)], [], [(0, 1, 3, 2), (2, 3, 7, 6), (6, 7, 5, 4), (4, 5, 1, 0), (2, 6, 4, 0), (7, 3, 1, 5)])
me_cube_001.polygons.foreach_set('material_index', [1, 1, 1, 1, 1, 0])
_uv = me_cube_001.uv_layers.new(name='UVMap')
_uv.uv.foreach_set('vector', [0.375, 0.0, 0.625, 0.0, 0.625, 0.25, 0.375, 0.25, 0.375, 0.25, 0.625, 0.25, 0.625, 0.5, 0.375, 0.5, 0.375, 0.5, 0.625, 0.5, 0.625, 0.75, 0.375, 0.75, 0.375, 0.75, 0.625, 0.75, 0.625, 1.0, 0.375, 1.0, 0.125, 0.5, 0.375, 0.5, 0.375, 0.75, 0.125, 0.75, 0.625, 0.5, 0.875, 0.5, 0.875, 0.75, 0.625, 0.75])
me_cube_001.materials.append(mat_grass)
me_cube_001.materials.append(mat_dirt)
me_cube_001.use_remesh_fix_poles = True
me_cube_001.use_remesh_preserve_attributes = False
me_cube_001.use_mirror_vertex_groups = False
me_cube_001.update()

# ---- objects
ob_house = bpy.data.objects.new('house', me_cube)
ob_light = bpy.data.objects.new('Light', light_light)
ob_camera = bpy.data.objects.new('Camera', cam_camera)
ob_cube = bpy.data.objects.new('Cube', me_cube_001)
ob_light_001 = bpy.data.objects.new('Light.001', light_light_001)
ob_light_002 = bpy.data.objects.new('Light.002', light_light_002)
ob_light_003 = bpy.data.objects.new('Light.003', light_light_003)

# ---- transforms, parenting, visibility, modifiers, constraints
ob_house.location = (0.0, 10.67, 5.502)
ob_house.scale = (1.0, 1.0, 0.6477)
ob_house.lock_rotations_4d = False
ob_house.empty_display_type = 'ARROWS'
ob_house.lineart.crease_threshold = 0.0
ob_light.location = (50.25, 57.44, 50.42)
ob_light.rotation_euler = (0.6503, 0.05522, 2.547)
ob_light.lock_rotations_4d = False
ob_light.empty_display_type = 'ARROWS'
ob_light.color = (0.0, 0.0, 0.0, 0.0)
ob_light.lineart.crease_threshold = 0.0
ob_camera.location = (-94.82, 145.5, 26.06)
ob_camera.rotation_euler = (-1.68, 3.135, 0.676)
ob_camera.scale = (10.08, 10.08, 10.08)
ob_camera.lock_rotations_4d = False
ob_camera.empty_display_type = 'ARROWS'
ob_camera.color = (0.0, 0.0, 0.0, 0.0)
ob_camera.display_type = 'WIRE'
ob_camera.lineart.crease_threshold = 0.0
_c = ob_camera.constraints.new('TRACK_TO'); _c.name = 'Track To'
_c.target = ob_house
_c.up_axis = 'UP_Z'
ob_cube.location = (29.5, 2.361, -13.93)
ob_cube.scale = (-63.77, -63.77, 2.608)
ob_cube.lineart.crease_threshold = 0.0
ob_light_001.location = (55.64, -43.89, 50.42)
ob_light_001.rotation_euler = (0.6503, 0.05522, 0.8594)
ob_light_001.lock_rotations_4d = False
ob_light_001.empty_display_type = 'ARROWS'
ob_light_001.color = (0.0, 0.0, 0.0, 0.0)
ob_light_001.lineart.crease_threshold = 0.0
ob_light_002.location = (-35.58, 2.62, 50.42)
ob_light_002.rotation_euler = (0.6503, 0.05522, 4.407)
ob_light_002.lock_rotations_4d = False
ob_light_002.empty_display_type = 'ARROWS'
ob_light_002.color = (0.0, 0.0, 0.0, 0.0)
ob_light_002.lineart.crease_threshold = 0.0
ob_light_003.location = (9.131, 77.21, 83.22)
ob_light_003.rotation_euler = (0.6503, 0.05522, 2.547)
ob_light_003.lock_rotations_4d = False
ob_light_003.empty_display_type = 'ARROWS'
ob_light_003.color = (0.0, 0.0, 0.0, 0.0)
ob_light_003.lineart.crease_threshold = 0.0

# ---- collection membership
col_collection.objects.link(ob_house)
col_collection.objects.link(ob_light)
col_collection.objects.link(ob_camera)
col_collection.objects.link(ob_cube)
col_collection.objects.link(ob_light_001)
col_collection.objects.link(ob_light_002)
col_collection.objects.link(ob_light_003)

# ---- scene / render settings (as saved in the file)
scene.camera = ob_camera
scene.frame_start = 1; scene.frame_end = 250; scene.frame_set(2)
scene.render.engine = 'BLENDER_EEVEE_NEXT'
scene.cycles.use_denoising = False
scene.cycles.samples = 128
scene.cycles.sampling_pattern = 'TABULATED_SOBOL'
scene.cycles.use_adaptive_sampling = False
scene.cycles.use_light_tree = False
scene.view_settings.view_transform = 'Filmic'
bpy.context.view_layer.update()
